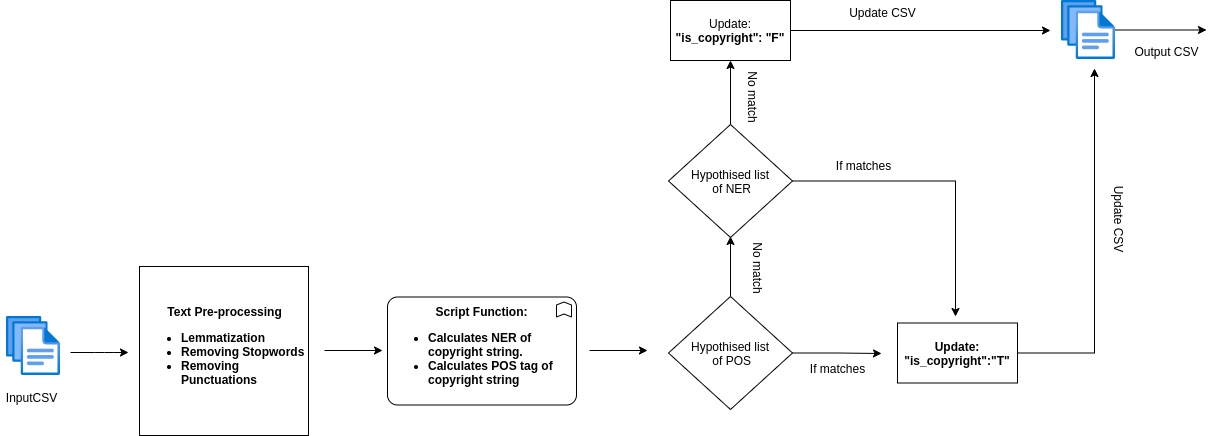

The diagram above was exported from draw.io. Its source (the exported page's mxGraphModel, read from the mxfile embedded in the PNG):
<mxGraphModel dx="1821" dy="774" grid="0" gridSize="10" guides="1" tooltips="1" connect="1" arrows="1" fold="1" page="0" pageScale="1" pageWidth="827" pageHeight="1169" math="0" shadow="0">
  <root>
    <mxCell id="WIyWlLk6GJQsqaUBKTNV-0" />
    <mxCell id="WIyWlLk6GJQsqaUBKTNV-1" parent="WIyWlLk6GJQsqaUBKTNV-0" />
    <mxCell id="BhmlBnOJcuErO3fnCb6d-0" value="" style="aspect=fixed;html=1;points=[];align=center;image;fontSize=12;image=img/lib/azure2/general/Files.svg;" vertex="1" parent="WIyWlLk6GJQsqaUBKTNV-1">
      <mxGeometry x="-233" y="339" width="53.94" height="59" as="geometry" />
    </mxCell>
    <mxCell id="BhmlBnOJcuErO3fnCb6d-1" value="" style="endArrow=classic;html=1;" edge="1" parent="WIyWlLk6GJQsqaUBKTNV-1">
      <mxGeometry width="50" height="50" relative="1" as="geometry">
        <mxPoint x="-169" y="375" as="sourcePoint" />
        <mxPoint x="-111" y="375" as="targetPoint" />
        <Array as="points">
          <mxPoint x="-135" y="375" />
        </Array>
      </mxGeometry>
    </mxCell>
    <mxCell id="BhmlBnOJcuErO3fnCb6d-2" value="&lt;div style=&quot;text-align: center&quot;&gt;&lt;b&gt;Text Pre-processing&lt;/b&gt;&lt;/div&gt;&lt;b&gt;&lt;ul&gt;&lt;li&gt;&lt;b&gt;Lemmatization&lt;/b&gt;&lt;/li&gt;&lt;li&gt;&lt;b&gt;Removing Stopwords&lt;/b&gt;&lt;/li&gt;&lt;li&gt;Removing Punctuations&lt;/li&gt;&lt;/ul&gt;&lt;/b&gt;" style="whiteSpace=wrap;html=1;aspect=fixed;align=left;" vertex="1" parent="WIyWlLk6GJQsqaUBKTNV-1">
      <mxGeometry x="-100" y="289" width="169" height="169" as="geometry" />
    </mxCell>
    <mxCell id="BhmlBnOJcuErO3fnCb6d-3" value="" style="endArrow=classic;html=1;" edge="1" parent="WIyWlLk6GJQsqaUBKTNV-1">
      <mxGeometry width="50" height="50" relative="1" as="geometry">
        <mxPoint x="85" y="373" as="sourcePoint" />
        <mxPoint x="143" y="373" as="targetPoint" />
      </mxGeometry>
    </mxCell>
    <mxCell id="BhmlBnOJcuErO3fnCb6d-4" value="&lt;b&gt;Script Function:&lt;br&gt;&lt;ul&gt;&lt;li style=&quot;text-align: left&quot;&gt;&lt;b&gt;Calculates NER of copyright string.&lt;/b&gt;&lt;/li&gt;&lt;li style=&quot;text-align: left&quot;&gt;&lt;b&gt;Calculates POS tag of copyright string&lt;/b&gt;&lt;/li&gt;&lt;/ul&gt;&lt;/b&gt;" style="html=1;outlineConnect=0;whiteSpace=wrap;shape=mxgraph.archimate3.application;appType=func;archiType=rounded;" vertex="1" parent="WIyWlLk6GJQsqaUBKTNV-1">
      <mxGeometry x="148" y="319.5" width="189" height="108" as="geometry" />
    </mxCell>
    <mxCell id="BhmlBnOJcuErO3fnCb6d-5" value="" style="endArrow=classic;html=1;" edge="1" parent="WIyWlLk6GJQsqaUBKTNV-1">
      <mxGeometry width="50" height="50" relative="1" as="geometry">
        <mxPoint x="350" y="373" as="sourcePoint" />
        <mxPoint x="408" y="373" as="targetPoint" />
      </mxGeometry>
    </mxCell>
    <mxCell id="BhmlBnOJcuErO3fnCb6d-8" style="edgeStyle=orthogonalEdgeStyle;rounded=0;orthogonalLoop=1;jettySize=auto;html=1;" edge="1" parent="WIyWlLk6GJQsqaUBKTNV-1" source="BhmlBnOJcuErO3fnCb6d-6">
      <mxGeometry relative="1" as="geometry">
        <mxPoint x="642" y="376" as="targetPoint" />
      </mxGeometry>
    </mxCell>
    <mxCell id="BhmlBnOJcuErO3fnCb6d-10" style="edgeStyle=orthogonalEdgeStyle;rounded=0;orthogonalLoop=1;jettySize=auto;html=1;" edge="1" parent="WIyWlLk6GJQsqaUBKTNV-1" source="BhmlBnOJcuErO3fnCb6d-6">
      <mxGeometry relative="1" as="geometry">
        <mxPoint x="491" y="259" as="targetPoint" />
      </mxGeometry>
    </mxCell>
    <mxCell id="BhmlBnOJcuErO3fnCb6d-6" value="Hypothised list&lt;br&gt;&amp;nbsp;of POS" style="rhombus;whiteSpace=wrap;html=1;" vertex="1" parent="WIyWlLk6GJQsqaUBKTNV-1">
      <mxGeometry x="429" y="319" width="124" height="113" as="geometry" />
    </mxCell>
    <mxCell id="BhmlBnOJcuErO3fnCb6d-22" style="edgeStyle=orthogonalEdgeStyle;rounded=0;orthogonalLoop=1;jettySize=auto;html=1;" edge="1" parent="WIyWlLk6GJQsqaUBKTNV-1" source="BhmlBnOJcuErO3fnCb6d-9">
      <mxGeometry relative="1" as="geometry">
        <mxPoint x="855" y="91" as="targetPoint" />
      </mxGeometry>
    </mxCell>
    <mxCell id="BhmlBnOJcuErO3fnCb6d-9" value="&lt;b&gt;Update:&lt;br&gt;&quot;is_copyright&quot;:&quot;T&quot;&lt;br&gt;&lt;/b&gt;" style="rounded=0;whiteSpace=wrap;html=1;" vertex="1" parent="WIyWlLk6GJQsqaUBKTNV-1">
      <mxGeometry x="658" y="345.5" width="120" height="60" as="geometry" />
    </mxCell>
    <mxCell id="BhmlBnOJcuErO3fnCb6d-13" style="edgeStyle=orthogonalEdgeStyle;rounded=0;orthogonalLoop=1;jettySize=auto;html=1;" edge="1" parent="WIyWlLk6GJQsqaUBKTNV-1" source="BhmlBnOJcuErO3fnCb6d-12">
      <mxGeometry relative="1" as="geometry">
        <mxPoint x="716" y="339" as="targetPoint" />
      </mxGeometry>
    </mxCell>
    <mxCell id="BhmlBnOJcuErO3fnCb6d-14" style="edgeStyle=orthogonalEdgeStyle;rounded=0;orthogonalLoop=1;jettySize=auto;html=1;" edge="1" parent="WIyWlLk6GJQsqaUBKTNV-1" source="BhmlBnOJcuErO3fnCb6d-12" target="BhmlBnOJcuErO3fnCb6d-15">
      <mxGeometry relative="1" as="geometry">
        <mxPoint x="491" y="105" as="targetPoint" />
      </mxGeometry>
    </mxCell>
    <mxCell id="BhmlBnOJcuErO3fnCb6d-12" value="Hypothised list&lt;br&gt;&amp;nbsp;of NER" style="rhombus;whiteSpace=wrap;html=1;" vertex="1" parent="WIyWlLk6GJQsqaUBKTNV-1">
      <mxGeometry x="429" y="147" width="124" height="113" as="geometry" />
    </mxCell>
    <mxCell id="BhmlBnOJcuErO3fnCb6d-21" style="edgeStyle=orthogonalEdgeStyle;rounded=0;orthogonalLoop=1;jettySize=auto;html=1;" edge="1" parent="WIyWlLk6GJQsqaUBKTNV-1" source="BhmlBnOJcuErO3fnCb6d-15">
      <mxGeometry relative="1" as="geometry">
        <mxPoint x="811" y="53" as="targetPoint" />
      </mxGeometry>
    </mxCell>
    <mxCell id="BhmlBnOJcuErO3fnCb6d-15" value="Update:&lt;br&gt;&lt;b&gt;&quot;is_copyright&quot;: &quot;F&quot;&lt;/b&gt;" style="rounded=0;whiteSpace=wrap;html=1;" vertex="1" parent="WIyWlLk6GJQsqaUBKTNV-1">
      <mxGeometry x="431" y="23" width="120" height="60" as="geometry" />
    </mxCell>
    <mxCell id="BhmlBnOJcuErO3fnCb6d-16" value="If matches" style="text;html=1;align=center;verticalAlign=middle;resizable=0;points=[];autosize=1;strokeColor=none;" vertex="1" parent="WIyWlLk6GJQsqaUBKTNV-1">
      <mxGeometry x="565" y="382" width="65" height="18" as="geometry" />
    </mxCell>
    <mxCell id="BhmlBnOJcuErO3fnCb6d-17" value="No match" style="text;html=1;align=center;verticalAlign=middle;resizable=0;points=[];autosize=1;strokeColor=none;rotation=90;" vertex="1" parent="WIyWlLk6GJQsqaUBKTNV-1">
      <mxGeometry x="488" y="281" width="61" height="18" as="geometry" />
    </mxCell>
    <mxCell id="BhmlBnOJcuErO3fnCb6d-18" value="If matches" style="text;html=1;align=center;verticalAlign=middle;resizable=0;points=[];autosize=1;strokeColor=none;" vertex="1" parent="WIyWlLk6GJQsqaUBKTNV-1">
      <mxGeometry x="591" y="179" width="65" height="18" as="geometry" />
    </mxCell>
    <mxCell id="BhmlBnOJcuErO3fnCb6d-19" value="No match" style="text;html=1;align=center;verticalAlign=middle;resizable=0;points=[];autosize=1;strokeColor=none;rotation=90;" vertex="1" parent="WIyWlLk6GJQsqaUBKTNV-1">
      <mxGeometry x="483" y="110" width="61" height="18" as="geometry" />
    </mxCell>
    <mxCell id="BhmlBnOJcuErO3fnCb6d-23" style="edgeStyle=orthogonalEdgeStyle;rounded=0;orthogonalLoop=1;jettySize=auto;html=1;" edge="1" parent="WIyWlLk6GJQsqaUBKTNV-1" source="BhmlBnOJcuErO3fnCb6d-20">
      <mxGeometry relative="1" as="geometry">
        <mxPoint x="967" y="52.5" as="targetPoint" />
      </mxGeometry>
    </mxCell>
    <mxCell id="BhmlBnOJcuErO3fnCb6d-20" value="" style="aspect=fixed;html=1;points=[];align=center;image;fontSize=12;image=img/lib/azure2/general/Files.svg;" vertex="1" parent="WIyWlLk6GJQsqaUBKTNV-1">
      <mxGeometry x="822" y="23" width="53.94" height="59" as="geometry" />
    </mxCell>
    <mxCell id="BhmlBnOJcuErO3fnCb6d-24" value="InputCSV&lt;br&gt;" style="text;html=1;align=center;verticalAlign=middle;resizable=0;points=[];autosize=1;strokeColor=none;" vertex="1" parent="WIyWlLk6GJQsqaUBKTNV-1">
      <mxGeometry x="-239" y="411" width="61" height="18" as="geometry" />
    </mxCell>
    <mxCell id="BhmlBnOJcuErO3fnCb6d-25" value="Update CSV" style="text;html=1;align=center;verticalAlign=middle;resizable=0;points=[];autosize=1;strokeColor=none;" vertex="1" parent="WIyWlLk6GJQsqaUBKTNV-1">
      <mxGeometry x="604" y="26" width="77" height="18" as="geometry" />
    </mxCell>
    <mxCell id="BhmlBnOJcuErO3fnCb6d-26" value="Update CSV" style="text;html=1;align=center;verticalAlign=middle;resizable=0;points=[];autosize=1;strokeColor=none;rotation=90;" vertex="1" parent="WIyWlLk6GJQsqaUBKTNV-1">
      <mxGeometry x="841" y="232" width="77" height="18" as="geometry" />
    </mxCell>
    <mxCell id="BhmlBnOJcuErO3fnCb6d-27" value="Output CSV" style="text;html=1;align=center;verticalAlign=middle;resizable=0;points=[];autosize=1;strokeColor=none;" vertex="1" parent="WIyWlLk6GJQsqaUBKTNV-1">
      <mxGeometry x="890" y="65" width="74" height="18" as="geometry" />
    </mxCell>
  </root>
</mxGraphModel>